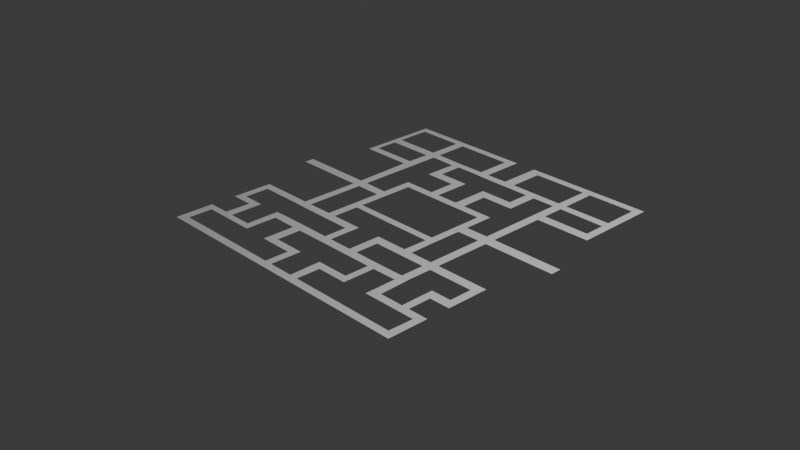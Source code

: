 # Source: navMesh.blend  (saved by Blender 4.0.36; exported with 4.5.12 LTS)
import bpy
from mathutils import Matrix  # noqa: F401  (used for matrix-valued properties, if any)

bpy.ops.wm.read_factory_settings(use_empty=True)
scene = bpy.context.scene
scene.name = 'Scene'

# ---- collections
col_collection = bpy.data.collections.new('Collection'); scene.collection.children.link(col_collection)

# ---- world
world_world = bpy.data.worlds.new('World'); scene.world = world_world
world_world.use_nodes = True; world_world.node_tree.nodes.clear()
_N = world_world.node_tree.nodes; _L = world_world.node_tree.links
n0 = _N.new('ShaderNodeOutputWorld'); n0.name = 'World Output'; n0.location = (300, 300)
n1 = _N.new('ShaderNodeBackground'); n1.name = 'Background'; n1.location = (10, 300)
n1.inputs[0].default_value = (0.05088, 0.05088, 0.05088, 1.0)
_L.new(n1.outputs[0], n0.inputs[0])
n0.is_active_output = True
world_world.color = (0.05088, 0.05088, 0.05088)
world_world.use_sun_shadow = False
world_world.sun_shadow_jitter_overblur = 0.0

# ---- cameras
cam_camera = bpy.data.cameras.new('Camera')
cam_camera.clip_end = 100.0
cam_camera.ortho_scale = 7.314

# ---- lights
light_light = bpy.data.lights.new('Light', 'POINT')
light_light.transmission_factor = 0.0
light_light.use_soft_falloff = False
light_light.energy = 1000.0
light_light.shadow_soft_size = 0.1
light_light.shadow_maximum_resolution = 0.006
light_light.use_absolute_resolution = True

# ---- meshes
me_plane_002 = bpy.data.meshes.new('Plane.002')
me_plane_002.from_pydata([(-1.0, -0.3605, 0.0), (1.0, -0.3605, 0.0), (-1.0, 0.3171, 0.0), (1.0, 0.3171, 0.0), (4.327, -0.3605, 0.0), (4.327, 0.3171, 0.0), (5.056, -0.3605, 0.0), (5.056, 0.3171, 0.0), (4.327, 2.65, 0.0), (5.056, 2.65, 0.0), (4.327, 3.655, 0.0), (5.056, 3.655, 0.0), (4.327, 5.732, 0.0), (5.056, 5.732, 0.0), (4.327, 6.464, 0.0), (5.056, 6.464, 0.0), (2.032, 5.732, 0.0), (2.032, 6.464, 0.0), (1.061, 5.732, 0.0), (1.061, 6.464, 0.0), (-1.049, 5.732, 0.0), (-1.049, 6.464, 0.0), (-1.899, 5.732, 0.0), (-1.899, 6.464, 0.0), (-3.428, 5.732, 0.0), (-3.428, 6.464, 0.0), (-4.088, 5.732, 0.0), (-4.088, 6.464, 0.0), (-4.856, 5.732, 0.0), (-4.856, 6.464, 0.0), (-4.088, 3.566, 0.0), (-4.856, 3.566, 0.0), (-4.088, 2.717, 0.0), (-4.856, 2.717, 0.0), (-4.088, 0.3007, 0.0), (-4.856, 0.3007, 0.0), (-4.088, -0.3214, 0.0), (-4.856, -0.3214, 0.0), (-4.088, -2.786, 0.0), (-4.856, -2.786, 0.0), (-4.088, -3.6, 0.0), (-4.856, -3.6, 0.0), (-1.761, -2.786, 0.0), (-1.761, -3.6, 0.0), (-1.047, -2.786, 0.0), (-1.047, -3.6, 0.0), (-1.761, -5.787, 0.0), (-1.047, -5.787, 0.0), (-1.761, -6.602, 0.0), (-1.047, -6.602, 0.0), (1.243, -5.787, 0.0), (1.243, -6.602, 0.0), (2.065, -5.787, 0.0), (2.065, -6.602, 0.0), (1.243, -3.564, 0.0), (2.065, -3.564, 0.0), (1.243, -2.679, 0.0), (2.065, -2.679, 0.0), (4.285, -3.564, 0.0), (4.285, -2.679, 0.0), (5.1, -3.564, 0.0), (5.1, -2.679, 0.0), (7.243, -3.564, 0.0), (7.243, -2.679, 0.0), (8.06, -3.564, 0.0), (8.06, -2.679, 0.0), (7.243, -4.108, 0.0), (8.06, -4.108, 0.0), (7.243, -5.755, 0.0), (8.06, -5.755, 0.0), (7.243, 2.68, 0.0), (8.06, 2.68, 0.0), (12.33, -3.564, 0.0), (12.33, -2.679, 0.0), (13.06, -3.564, 0.0), (13.06, -2.679, 0.0), (12.33, -5.704, 0.0), (13.06, -5.704, 0.0), (12.33, -6.606, 0.0), (13.06, -6.606, 0.0), (11.15, -9.515, 0.0), (12.37, -8.781, 0.0), (10.46, -8.781, 0.0), (12.37, -9.515, 0.0), (10.46, -9.515, 0.0), (8.204, -8.781, 0.0), (8.204, -9.515, 0.0), (7.35, -8.781, 0.0), (7.35, -9.515, 0.0), (4.355, -5.787, 0.0), (4.355, -6.602, 0.0), (5.0, -5.787, 0.0), (5.0, -6.602, 0.0), (4.355, -8.882, 0.0), (5.0, -8.882, 0.0), (4.355, -9.6, 0.0), (5.0, -9.6, 0.0), (1.3, -9.6, 0.0), (1.3, -8.882, 0.0), (2.151, -8.882, 0.0), (2.151, -9.6, 0.0), (2.143, -11.82, 0.0), (1.373, -11.82, 0.0), (2.143, -12.53, 0.0), (1.373, -12.53, 0.0), (12.31, -11.82, 0.0), (12.31, -12.53, 0.0), (13.06, -11.82, 0.0), (13.06, -12.53, 0.0), (11.15, -8.781, 0.0), (13.05, -8.781, 0.0), (13.05, -9.515, 0.0), (-1.015, -11.82, 0.0), (-1.015, -12.53, 0.0), (-1.731, -11.82, 0.0), (-1.731, -12.53, 0.0), (-12.25, -11.82, 0.0), (-12.25, -12.53, 0.0), (-13.03, -11.82, 0.0), (-13.03, -12.53, 0.0), (-12.25, -9.55, 0.0), (-13.03, -9.55, 0.0), (-12.25, -8.941, 0.0), (-13.03, -8.941, 0.0), (-10.17, -9.55, 0.0), (-10.17, -8.941, 0.0), (-7.872, -9.55, 0.0), (-7.949, -8.941, 0.0), (-7.252, -9.55, 0.0), (-7.252, -8.941, 0.0), (-12.33, -6.569, 0.0), (-7.999, -6.601, 0.0), (-7.252, -6.601, 0.0), (-12.33, -5.889, 0.0), (-13.03, -6.569, 0.0), (-13.03, -5.889, 0.0), (-12.33, -3.548, 0.0), (-13.03, -3.548, 0.0), (-12.33, -2.812, 0.0), (-13.03, -2.812, 0.0), (-7.99, -3.548, 0.0), (-7.99, -2.812, 0.0), (-7.237, -3.578, 0.0), (-7.237, -2.812, 0.0), (-8.009, -5.838, 0.0), (-7.178, -5.792, 0.0), (-7.99, 2.717, 0.0), (-7.237, 2.717, 0.0), (-7.99, 3.624, 0.0), (-7.237, 3.624, 0.0), (-14.77, 2.717, 0.0), (-14.77, 3.624, 0.0), (7.243, 3.681, 0.0), (8.06, 3.681, 0.0), (14.86, 2.68, 0.0), (14.86, 3.681, 0.0), (7.243, 9.059, 0.0), (8.06, 9.059, 0.0), (7.243, 9.973, 0.0), (8.06, 9.973, 0.0), (12.49, 9.059, 0.0), (12.49, 9.973, 0.0), (13.21, 9.059, 0.0), (13.21, 9.973, 0.0), (12.49, 11.99, 0.0), (13.21, 11.99, 0.0), (12.49, 12.78, 0.0), (13.21, 12.78, 0.0), (12.49, 16.07, 0.0), (13.21, 16.07, 0.0), (12.49, 16.78, 0.0), (13.21, 16.78, 0.0), (8.029, 16.07, 0.0), (8.029, 16.78, 0.0), (7.243, 12.03, 0.0), (8.06, 12.03, 0.0), (7.243, 12.77, 0.0), (8.06, 12.77, 0.0), (7.286, 16.07, 0.0), (7.286, 16.78, 0.0), (2.081, 16.07, 0.0), (2.081, 16.78, 0.0), (1.044, 16.07, 0.0), (1.044, 16.78, 0.0), (2.081, 12.82, 0.0), (1.044, 12.82, 0.0), (2.081, 12.06, 0.0), (1.044, 12.06, 0.0), (4.197, 12.79, 0.0), (4.197, 12.03, 0.0), (5.069, 12.79, 0.0), (5.069, 12.03, 0.0), (4.197, 9.903, 0.0), (5.069, 9.903, 0.0), (4.197, 9.008, 0.0), (5.069, 9.008, 0.0), (1.994, 9.903, 0.0), (1.994, 9.008, 0.0), (1.053, 9.903, 0.0), (1.053, 9.008, 0.0), (-1.049, 9.026, 0.0), (-1.899, 9.026, 0.0), (-1.049, 9.911, 0.0), (-1.94, 9.911, 0.0), (-4.035, 9.026, 0.0), (-4.035, 9.911, 0.0), (-4.829, 9.026, 0.0), (-4.829, 9.911, 0.0), (-4.035, 12.14, 0.0), (-4.799, 12.04, 0.0), (-4.035, 12.8, 0.0), (-4.836, 12.8, 0.0), (-1.886, 12.13, 0.0), (-1.886, 12.8, 0.0), (-1.004, 12.08, 0.0), (-1.004, 12.8, 0.0), (-1.886, 16.07, 0.0), (-1.004, 16.07, 0.0), (-1.886, 16.75, 0.0), (-1.004, 16.75, 0.0), (-7.314, 16.07, 0.0), (-7.314, 16.75, 0.0), (-8.158, 16.07, 0.0), (-8.158, 16.75, 0.0), (-12.53, 16.07, 0.0), (-12.53, 16.75, 0.0), (-13.05, 16.07, 0.0), (-13.05, 16.75, 0.0), (-12.53, 12.88, 0.0), (-13.05, 12.88, 0.0), (-12.53, 12.01, 0.0), (-13.05, 12.01, 0.0), (-8.147, 12.88, 0.0), (-8.147, 12.01, 0.0), (-7.281, 12.88, 0.0), (-7.281, 12.1, 0.0), (-12.53, 9.858, 0.0), (-13.05, 9.858, 0.0), (-12.53, 9.12, 0.0), (-13.05, 9.12, 0.0), (-8.171, 9.858, 0.0), (-8.171, 9.12, 0.0), (-7.259, 9.858, 0.0), (-7.259, 9.12, 0.0), (8.108, -6.565, 0.0), (7.311, -6.566, 0.0), (-1.015, -9.619, 0.0), (-1.731, -9.619, 0.0), (-1.015, -8.905, 0.0), (-1.731, -8.905, 0.0), (-3.967, -9.619, 0.0), (-3.967, -8.905, 0.0), (-4.848, -9.619, 0.0), (-4.848, -8.905, 0.0), (-3.967, -6.612, 0.0), (-4.848, -6.612, 0.0), (-3.967, -5.776, 0.0), (-4.848, -5.776, 0.0), (-10.95, -6.569, 0.0), (-10.95, -5.889, 0.0), (-10.18, -6.569, 0.0), (-10.18, -5.889, 0.0), (-11.01, -9.55, 0.0), (-11.01, -8.941, 0.0), (11.13, -5.704, 0.0), (11.13, -6.606, 0.0), (10.43, -5.704, 0.0), (10.43, -6.606, 0.0)], [], [(0, 1, 3, 2), (3, 1, 4, 5), (5, 4, 6, 7), (5, 7, 9, 8), (8, 9, 11, 10), (10, 11, 13, 12), (12, 13, 15, 14), (12, 14, 17, 16), (16, 17, 19, 18), (18, 19, 21, 20), (20, 21, 23, 22), (22, 23, 25, 24), (24, 25, 27, 26), (26, 27, 29, 28), (26, 28, 31, 30), (30, 31, 33, 32), (32, 33, 35, 34), (34, 35, 37, 36), (36, 37, 39, 38), (38, 39, 41, 40), (38, 40, 43, 42), (42, 43, 45, 44), (45, 43, 46, 47), (47, 46, 48, 49), (47, 49, 51, 50), (50, 51, 53, 52), (50, 52, 55, 54), (54, 55, 57, 56), (57, 55, 58, 59), (59, 58, 60, 61), (61, 60, 62, 63), (63, 62, 64, 65), (64, 62, 66, 67), (67, 66, 68, 69), (63, 65, 71, 70), (65, 64, 72, 73), (73, 72, 74, 75), (76, 77, 74, 72), (77, 76, 78, 79), (84, 82, 85, 86), (86, 85, 87, 88), (52, 53, 90, 89), (89, 90, 92, 91), (93, 94, 92, 90), (94, 93, 95, 96), (95, 93, 99, 100), (101, 102, 104, 103), (101, 103, 106, 105), (105, 106, 108, 107), (111, 83, 105, 107), (81, 83, 111, 110), (104, 102, 112, 113), (113, 112, 114, 115), (115, 114, 116, 117), (117, 116, 118, 119), (120, 121, 118, 116), (121, 120, 122, 123), (263, 262, 124, 125), (125, 124, 126, 127), (127, 126, 128, 129), (122, 120, 262, 263), (127, 129, 132, 131), (130, 133, 135, 134), (137, 136, 138, 139), (138, 136, 140, 141), (142, 143, 141, 140), (146, 147, 149, 148), (146, 148, 151, 150), (70, 71, 153, 152), (153, 71, 154, 155), (152, 153, 157, 156), (156, 157, 159, 158), (159, 157, 160, 161), (161, 160, 162, 163), (161, 163, 165, 164), (164, 165, 167, 166), (166, 167, 169, 168), (168, 169, 171, 170), (168, 170, 173, 172), (158, 159, 175, 174), (174, 175, 177, 176), (172, 178, 176, 177), (172, 173, 179, 178), (178, 179, 181, 180), (180, 181, 183, 182), (180, 182, 185, 184), (184, 185, 187, 186), (184, 186, 189, 188), (188, 189, 191, 190), (193, 192, 194, 195), (194, 192, 196, 197), (197, 196, 198, 199), (23, 21, 200, 201), (201, 200, 202, 203), (201, 203, 205, 204), (204, 205, 207, 206), (207, 205, 208, 209), (209, 208, 210, 211), (210, 208, 212, 213), (213, 212, 214, 215), (213, 215, 217, 216), (216, 217, 219, 218), (216, 218, 221, 220), (220, 221, 223, 222), (222, 223, 225, 224), (224, 225, 227, 226), (224, 226, 229, 228), (228, 229, 231, 230), (228, 230, 233, 232), (232, 233, 235, 234), (230, 231, 237, 236), (236, 237, 239, 238), (236, 238, 241, 240), (240, 241, 243, 242), (87, 85, 244, 245), (114, 112, 246, 247), (247, 246, 248, 249), (247, 249, 251, 250), (250, 251, 253, 252), (253, 251, 254, 255), (255, 254, 256, 257), (145, 144, 131, 132), (145, 132, 255, 257), (143, 142, 41, 39), (149, 147, 33, 31), (243, 241, 148, 149), (240, 242, 235, 233), (232, 234, 220, 222), (215, 214, 187, 185), (197, 199, 19, 17), (190, 191, 174, 176), (177, 175, 164, 166), (70, 152, 11, 9), (59, 61, 6, 4), (245, 244, 69, 68), (245, 68, 91, 92), (256, 254, 48, 46), (34, 36, 0, 2), (234, 235, 209, 211), (141, 143, 147, 146), (136, 137, 135, 133), (100, 99, 98, 97), (102, 101, 100, 97), (133, 130, 258, 259), (259, 258, 260, 261), (263, 125, 260, 258), (80, 109, 82, 84), (78, 76, 264, 265), (265, 264, 266, 267), (265, 267, 82, 109), (109, 80, 83, 81), (192, 193, 191, 189)])
_uv = me_plane_002.uv_layers.new(name='UVMap')
_uv.uv.foreach_set('vector', [0.0, 0.0, 1.0, 0.0, 1.0, 1.0, 0.0, 1.0, 1.0, 1.0, 1.0, 0.0, 1.0, 0.0, 1.0, 1.0, 1.0, 1.0, 1.0, 0.0, 1.0, 0.0, 1.0, 1.0, 1.0, 1.0, 1.0, 1.0, 1.0, 1.0, 1.0, 1.0, 1.0, 1.0, 1.0, 1.0, 1.0, 1.0, 1.0, 1.0, 1.0, 1.0, 1.0, 1.0, 1.0, 1.0, 1.0, 1.0, 1.0, 1.0, 1.0, 1.0, 1.0, 1.0, 1.0, 1.0, 1.0, 1.0, 1.0, 1.0, 1.0, 1.0, 1.0, 1.0, 1.0, 1.0, 1.0, 1.0, 1.0, 1.0, 1.0, 1.0, 1.0, 1.0, 1.0, 1.0, 1.0, 1.0, 1.0, 1.0, 1.0, 1.0, 1.0, 1.0, 1.0, 1.0, 1.0, 1.0, 1.0, 1.0, 1.0, 1.0, 1.0, 1.0, 1.0, 1.0, 1.0, 1.0, 1.0, 1.0, 1.0, 1.0, 1.0, 1.0, 1.0, 1.0, 1.0, 1.0, 1.0, 1.0, 1.0, 1.0, 1.0, 1.0, 1.0, 1.0, 1.0, 1.0, 1.0, 1.0, 1.0, 1.0, 1.0, 1.0, 1.0, 1.0, 1.0, 1.0, 1.0, 1.0, 1.0, 1.0, 1.0, 1.0, 1.0, 1.0, 1.0, 1.0, 1.0, 1.0, 1.0, 1.0, 1.0, 1.0, 1.0, 1.0, 1.0, 1.0, 1.0, 1.0, 1.0, 1.0, 1.0, 1.0, 1.0, 1.0, 1.0, 1.0, 1.0, 1.0, 1.0, 1.0, 1.0, 1.0, 1.0, 1.0, 1.0, 1.0, 1.0, 1.0, 1.0, 1.0, 1.0, 1.0, 1.0, 1.0, 1.0, 1.0, 1.0, 1.0, 1.0, 1.0, 1.0, 1.0, 1.0, 1.0, 1.0, 1.0, 1.0, 1.0, 1.0, 1.0, 1.0, 1.0, 1.0, 1.0, 1.0, 1.0, 1.0, 1.0, 1.0, 1.0, 1.0, 1.0, 1.0, 1.0, 1.0, 1.0, 1.0, 1.0, 1.0, 1.0, 1.0, 1.0, 1.0, 1.0, 1.0, 1.0, 1.0, 1.0, 1.0, 1.0, 1.0, 1.0, 1.0, 1.0, 1.0, 1.0, 1.0, 1.0, 1.0, 1.0, 1.0, 1.0, 1.0, 1.0, 1.0, 1.0, 1.0, 1.0, 1.0, 1.0, 1.0, 1.0, 1.0, 1.0, 1.0, 1.0, 1.0, 1.0, 1.0, 1.0, 1.0, 1.0, 1.0, 1.0, 1.0, 1.0, 1.0, 1.0, 1.0, 1.0, 1.0, 1.0, 1.0, 1.0, 1.0, 1.0, 1.0, 1.0, 1.0, 1.0, 1.0, 1.0, 1.0, 1.0, 1.0, 1.0, 1.0, 1.0, 1.0, 1.0, 1.0, 1.0, 1.0, 1.0, 1.0, 1.0, 1.0, 1.0, 1.0, 1.0, 1.0, 1.0, 1.0, 1.0, 1.0, 1.0, 1.0, 1.0, 1.0, 1.0, 1.0, 1.0, 1.0, 1.0, 1.0, 1.0, 1.0, 1.0, 1.0, 1.0, 1.0, 1.0, 1.0, 1.0, 1.0, 1.0, 1.0, 1.0, 1.0, 1.0, 1.0, 1.0, 1.0, 1.0, 1.0, 1.0, 1.0, 1.0, 1.0, 1.0, 1.0, 1.0, 1.0, 1.0, 1.0, 1.0, 1.0, 1.0, 1.0, 1.0, 1.0, 1.0, 1.0, 1.0, 1.0, 1.0, 1.0, 1.0, 1.0, 1.0, 1.0, 1.0, 1.0, 1.0, 1.0, 1.0, 1.0, 1.0, 1.0, 1.0, 1.0, 1.0, 1.0, 1.0, 1.0, 1.0, 1.0, 1.0, 1.0, 1.0, 1.0, 1.0, 1.0, 1.0, 1.0, 1.0, 1.0, 1.0, 1.0, 1.0, 1.0, 1.0, 1.0, 1.0, 1.0, 1.0, 1.0, 1.0, 1.0, 1.0, 1.0, 1.0, 1.0, 1.0, 1.0, 1.0, 1.0, 1.0, 1.0, 1.0, 1.0, 1.0, 1.0, 1.0, 1.0, 1.0, 1.0, 1.0, 1.0, 1.0, 1.0, 1.0, 1.0, 1.0, 1.0, 1.0, 1.0, 1.0, 1.0, 1.0, 1.0, 1.0, 1.0, 1.0, 1.0, 1.0, 1.0, 1.0, 1.0, 1.0, 1.0, 1.0, 1.0, 1.0, 1.0, 1.0, 1.0, 1.0, 1.0, 1.0, 1.0, 1.0, 1.0, 1.0, 1.0, 1.0, 1.0, 1.0, 1.0, 1.0, 1.0, 1.0, 1.0, 1.0, 1.0, 1.0, 1.0, 1.0, 1.0, 1.0, 1.0, 1.0, 1.0, 1.0, 1.0, 1.0, 1.0, 1.0, 1.0, 1.0, 1.0, 1.0, 1.0, 1.0, 1.0, 1.0, 1.0, 1.0, 1.0, 1.0, 1.0, 1.0, 1.0, 1.0, 1.0, 1.0, 1.0, 1.0, 1.0, 1.0, 1.0, 1.0, 1.0, 1.0, 1.0, 1.0, 1.0, 1.0, 1.0, 1.0, 1.0, 1.0, 1.0, 1.0, 1.0, 1.0, 1.0, 1.0, 1.0, 1.0, 1.0, 1.0, 1.0, 1.0, 1.0, 1.0, 1.0, 1.0, 1.0, 1.0, 1.0, 1.0, 1.0, 1.0, 1.0, 1.0, 1.0, 1.0, 1.0, 1.0, 1.0, 1.0, 1.0, 1.0, 1.0, 1.0, 1.0, 1.0, 1.0, 1.0, 1.0, 1.0, 1.0, 1.0, 1.0, 1.0, 1.0, 1.0, 1.0, 1.0, 1.0, 1.0, 1.0, 1.0, 1.0, 1.0, 1.0, 1.0, 1.0, 1.0, 1.0, 1.0, 1.0, 1.0, 1.0, 1.0, 1.0, 1.0, 1.0, 1.0, 1.0, 1.0, 1.0, 1.0, 1.0, 1.0, 1.0, 1.0, 1.0, 1.0, 1.0, 1.0, 1.0, 1.0, 1.0, 1.0, 1.0, 1.0, 1.0, 1.0, 1.0, 1.0, 1.0, 1.0, 1.0, 1.0, 1.0, 1.0, 1.0, 1.0, 1.0, 1.0, 1.0, 1.0, 1.0, 1.0, 1.0, 1.0, 1.0, 1.0, 1.0, 1.0, 1.0, 1.0, 1.0, 1.0, 1.0, 1.0, 1.0, 1.0, 1.0, 1.0, 1.0, 1.0, 1.0, 1.0, 1.0, 1.0, 1.0, 1.0, 1.0, 1.0, 1.0, 1.0, 1.0, 1.0, 1.0, 1.0, 1.0, 1.0, 1.0, 1.0, 1.0, 1.0, 1.0, 1.0, 1.0, 1.0, 1.0, 1.0, 1.0, 1.0, 1.0, 1.0, 1.0, 1.0, 1.0, 1.0, 1.0, 1.0, 1.0, 1.0, 1.0, 1.0, 1.0, 1.0, 1.0, 1.0, 1.0, 1.0, 1.0, 1.0, 1.0, 1.0, 1.0, 1.0, 1.0, 1.0, 1.0, 1.0, 1.0, 1.0, 1.0, 1.0, 1.0, 1.0, 1.0, 1.0, 1.0, 1.0, 1.0, 1.0, 1.0, 1.0, 1.0, 1.0, 1.0, 1.0, 1.0, 1.0, 1.0, 1.0, 1.0, 1.0, 1.0, 1.0, 1.0, 1.0, 1.0, 1.0, 1.0, 1.0, 1.0, 1.0, 1.0, 1.0, 1.0, 1.0, 1.0, 1.0, 1.0, 1.0, 1.0, 1.0, 1.0, 1.0, 1.0, 1.0, 1.0, 1.0, 1.0, 1.0, 1.0, 1.0, 1.0, 1.0, 1.0, 1.0, 1.0, 1.0, 1.0, 1.0, 1.0, 1.0, 1.0, 1.0, 1.0, 1.0, 1.0, 1.0, 1.0, 1.0, 1.0, 1.0, 1.0, 1.0, 1.0, 1.0, 1.0, 1.0, 1.0, 1.0, 1.0, 1.0, 1.0, 1.0, 1.0, 1.0, 1.0, 1.0, 1.0, 1.0, 1.0, 1.0, 1.0, 1.0, 1.0, 1.0, 1.0, 1.0, 1.0, 1.0, 1.0, 1.0, 1.0, 1.0, 1.0, 1.0, 1.0, 1.0, 1.0, 1.0, 1.0, 1.0, 1.0, 1.0, 1.0, 1.0, 1.0, 1.0, 1.0, 1.0, 1.0, 1.0, 1.0, 1.0, 1.0, 1.0, 1.0, 1.0, 1.0, 1.0, 1.0, 1.0, 1.0, 1.0, 1.0, 1.0, 1.0, 1.0, 1.0, 1.0, 1.0, 1.0, 1.0, 1.0, 1.0, 1.0, 1.0, 1.0, 1.0, 1.0, 1.0, 1.0, 1.0, 1.0, 1.0, 1.0, 1.0, 1.0, 1.0, 1.0, 1.0, 1.0, 1.0, 1.0, 1.0, 1.0, 1.0, 1.0, 1.0, 1.0, 1.0, 1.0, 1.0, 1.0, 1.0, 1.0, 1.0, 1.0, 1.0, 1.0, 1.0, 1.0, 1.0, 1.0, 1.0, 1.0, 1.0, 1.0, 1.0, 1.0, 1.0, 1.0, 1.0, 1.0, 1.0, 1.0, 1.0, 1.0, 1.0, 1.0, 1.0, 1.0, 1.0, 1.0, 1.0, 1.0, 1.0, 1.0, 1.0, 1.0, 1.0, 1.0, 1.0, 1.0, 1.0, 1.0, 1.0, 1.0, 1.0, 1.0, 1.0, 1.0, 1.0, 1.0, 1.0, 1.0, 1.0, 1.0, 1.0, 1.0, 1.0, 1.0, 1.0, 1.0, 1.0, 1.0, 1.0, 1.0, 1.0, 1.0, 1.0, 1.0, 1.0, 1.0, 1.0, 1.0, 1.0, 1.0, 1.0, 1.0, 1.0, 1.0, 1.0, 1.0, 1.0, 1.0, 1.0, 1.0, 1.0, 1.0, 1.0, 1.0, 1.0, 1.0, 1.0, 1.0, 1.0, 1.0, 1.0, 1.0, 1.0, 1.0, 1.0, 1.0, 1.0, 1.0, 1.0, 1.0, 1.0, 1.0, 1.0, 1.0, 1.0, 1.0, 1.0, 1.0, 1.0, 1.0, 1.0, 1.0, 1.0, 1.0, 1.0, 1.0, 1.0, 1.0, 1.0, 1.0, 1.0, 1.0, 1.0, 1.0, 1.0, 1.0, 1.0, 1.0, 1.0, 1.0, 1.0, 1.0, 1.0, 1.0, 1.0, 1.0, 1.0, 1.0, 1.0, 1.0, 1.0, 1.0, 1.0, 1.0, 1.0, 1.0, 1.0, 1.0, 1.0, 1.0, 1.0, 1.0, 1.0, 1.0, 1.0, 1.0, 1.0, 1.0, 1.0, 1.0, 1.0, 1.0, 1.0, 1.0, 1.0, 1.0, 1.0, 1.0, 1.0, 1.0, 1.0, 1.0, 1.0, 1.0, 1.0, 1.0, 1.0, 1.0, 1.0, 1.0, 1.0, 1.0, 1.0, 1.0, 1.0, 1.0, 1.0, 1.0, 1.0, 1.0, 1.0, 1.0, 1.0, 1.0, 1.0, 1.0, 1.0, 1.0, 1.0, 1.0, 1.0, 1.0, 1.0, 1.0, 1.0, 1.0, 1.0, 0.0, 1.0, 0.0, 1.0, 1.0, 1.0, 1.0, 1.0, 1.0, 1.0, 1.0, 1.0, 1.0, 1.0, 1.0, 1.0, 1.0, 1.0, 1.0, 1.0, 1.0, 1.0, 1.0, 1.0, 1.0, 1.0, 1.0, 1.0, 1.0, 1.0, 1.0, 0.0, 0.0, 0.0, 1.0, 1.0, 1.0, 1.0, 1.0, 1.0, 1.0, 1.0, 1.0, 1.0, 1.0, 1.0, 1.0, 1.0, 1.0, 1.0, 1.0, 1.0, 1.0, 1.0, 1.0, 1.0, 1.0, 1.0, 1.0, 1.0, 1.0, 1.0, 1.0, 1.0, 1.0, 1.0, 1.0, 1.0, 1.0, 1.0, 1.0, 1.0, 1.0, 1.0, 1.0, 1.0, 1.0, 1.0, 1.0, 1.0, 1.0, 1.0, 1.0, 1.0, 1.0, 1.0, 1.0, 1.0, 1.0, 1.0, 1.0, 1.0, 1.0, 1.0, 1.0, 1.0, 1.0, 1.0, 1.0, 1.0, 1.0, 1.0, 1.0, 1.0, 1.0, 1.0, 1.0, 1.0, 1.0, 1.0, 1.0, 1.0, 1.0, 1.0, 1.0, 1.0, 1.0, 1.0, 1.0, 1.0, 1.0, 1.0, 1.0, 1.0, 1.0, 1.0, 1.0, 1.0, 1.0, 1.0, 1.0, 1.0, 1.0, 1.0, 1.0, 1.0, 1.0, 1.0, 1.0, 1.0, 1.0, 1.0, 1.0, 1.0, 1.0, 1.0, 1.0])
me_plane_002.update()

# ---- objects
ob_light = bpy.data.objects.new('Light', light_light)
ob_camera = bpy.data.objects.new('Camera', cam_camera)
ob_empty = bpy.data.objects.new('Empty', None)
ob_plane_001 = bpy.data.objects.new('Plane.001', me_plane_002)

# ---- transforms, parenting, visibility, modifiers, constraints
ob_light.location = (4.076, 1.005, 5.904)
ob_light.rotation_euler = (0.6503, 0.05522, 1.866)
ob_light.lock_rotations_4d = False
ob_light.empty_display_type = 'ARROWS'
ob_light.color = (0.0, 0.0, 0.0, 0.0)
ob_light.lineart.crease_threshold = 0.0
ob_camera.location = (7.359, -6.926, 4.958)
ob_camera.rotation_euler = (1.109, 0.0, 0.8149)
ob_camera.lock_rotations_4d = False
ob_camera.empty_display_type = 'ARROWS'
ob_camera.color = (0.0, 0.0, 0.0, 0.0)
ob_camera.display_type = 'WIRE'
ob_camera.lineart.crease_threshold = 0.0
ob_empty.location = (0.0, 0.0, 0.0)
ob_empty.empty_display_type = 'IMAGE'
ob_empty.empty_display_size = 5.0
ob_plane_001.location = (0.0, -0.09603, 0.0)
ob_plane_001.scale = (0.1214, 0.1214, 0.1214)
_m = ob_plane_001.modifiers.new('Weld', 'WELD')
_m.loose_edges = True

# ---- collection membership
col_collection.objects.link(ob_light)
col_collection.objects.link(ob_camera)
col_collection.objects.link(ob_empty)
col_collection.objects.link(ob_plane_001)

# ---- scene / render settings (as saved in the file)
scene.camera = ob_camera
scene.frame_start = 1; scene.frame_end = 250; scene.frame_set(1)
scene.render.engine = 'BLENDER_EEVEE_NEXT'
scene.cycles.sampling_pattern = 'TABULATED_SOBOL'
bpy.context.view_layer.update()
